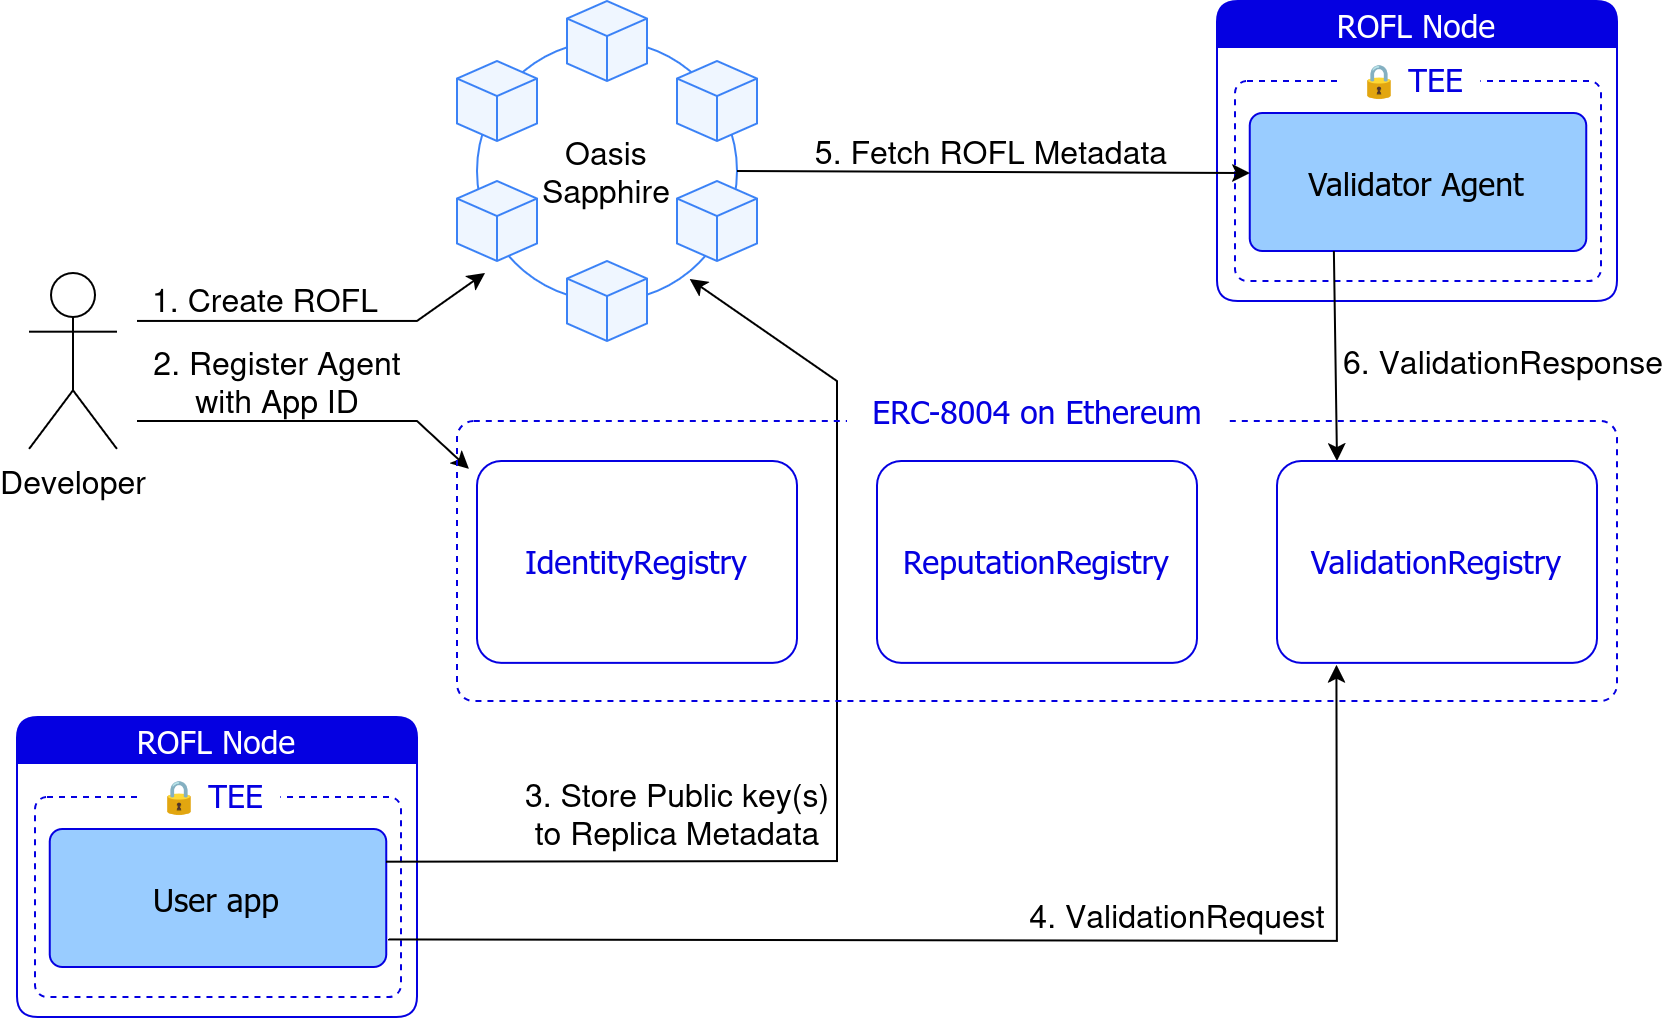

The diagram above was exported from draw.io. Its source (the exported page's mxGraphModel, read from the mxfile embedded in the PNG):
<mxGraphModel dx="1710" dy="1466" grid="1" gridSize="10" guides="1" tooltips="1" connect="1" arrows="1" fold="1" page="1" pageScale="1" pageWidth="413" pageHeight="583" background="light-dark(#FFFFFF,#1B1B1D)" math="0" shadow="0">
  <root>
    <mxCell id="0" />
    <mxCell id="1" parent="0" />
    <mxCell id="AzFj6m8RD0fVXtVp-u-U-7" value="&lt;font style=&quot;font-weight: normal; color: light-dark(rgb(255, 255, 255), rgb(27, 27, 29)); font-size: 16px;&quot;&gt;ROFL Node&lt;/font&gt;" style="swimlane;whiteSpace=wrap;html=1;hachureGap=4;fontFamily=Tahoma, Verdana, Segoe, sans-serif;fillColor=light-dark(#0500E1,#03FFFF);strokeColor=light-dark(#0500E1,#03FFFF);swimlaneLine=1;rounded=1;movable=1;resizable=1;rotatable=1;deletable=1;editable=1;locked=0;connectable=1;" parent="1" vertex="1">
      <mxGeometry x="520" y="-350" width="200" height="150" as="geometry">
        <mxRectangle x="380" y="570" width="110" height="30" as="alternateBounds" />
      </mxGeometry>
    </mxCell>
    <mxCell id="AzFj6m8RD0fVXtVp-u-U-8" value="t" style="rounded=1;whiteSpace=wrap;html=1;fontFamily=Tahoma, Verdana, Segoe, sans-serif;fillColor=none;strokeColor=light-dark(#0500E1,#03FFFF);dashed=1;arcSize=6;movable=1;resizable=1;rotatable=1;deletable=1;editable=1;locked=0;connectable=1;" parent="AzFj6m8RD0fVXtVp-u-U-7" vertex="1">
      <mxGeometry x="9" y="40" width="183" height="100" as="geometry" />
    </mxCell>
    <mxCell id="AzFj6m8RD0fVXtVp-u-U-9" value="&lt;div style=&quot;line-height: 110%;&quot;&gt;&lt;div style=&quot;line-height: 120%;&quot;&gt;&lt;span style=&quot;font-size: 16px; line-height: 120%;&quot;&gt;&lt;font&gt;Validator Agent&lt;/font&gt;&lt;/span&gt;&lt;span style=&quot;font-size: 16px;&quot;&gt;&lt;/span&gt;&lt;/div&gt;&lt;/div&gt;" style="rounded=1;whiteSpace=wrap;html=1;fontFamily=Tahoma, Verdana, Segoe, sans-serif;fillColor=light-dark(#99CCFF,#003333);strokeColor=light-dark(#0500E1,#03FFFF);arcSize=9;" parent="AzFj6m8RD0fVXtVp-u-U-7" vertex="1">
      <mxGeometry x="16.38" y="56" width="168.25" height="69" as="geometry" />
    </mxCell>
    <mxCell id="AzFj6m8RD0fVXtVp-u-U-10" value="&lt;div&gt;&lt;font style=&quot;font-size: 16px;&quot;&gt;&lt;span style=&quot;color: rgb(118, 118, 118); font-weight: 700; text-align: start; text-wrap-mode: wrap;&quot;&gt;🔒&lt;/span&gt;&lt;span style=&quot;color: rgb(118, 118, 118); font-weight: 700; text-align: start; text-wrap-mode: wrap;&quot;&gt;&amp;nbsp;&lt;/span&gt;&lt;font style=&quot;color: light-dark(rgb(5, 0, 225), rgb(3, 255, 255));&quot;&gt;TEE&lt;/font&gt;&lt;/font&gt;&lt;/div&gt;" style="text;html=1;align=center;verticalAlign=middle;resizable=0;points=[];autosize=1;strokeColor=none;fillColor=light-dark(#FFFFFF,#1B1B1D);labelBackgroundColor=none;fontSize=11;fontFamily=Tahoma, Verdana, Segoe, sans-serif;" parent="AzFj6m8RD0fVXtVp-u-U-7" vertex="1">
      <mxGeometry x="61.66999999999996" y="24" width="70" height="30" as="geometry" />
    </mxCell>
    <mxCell id="AzFj6m8RD0fVXtVp-u-U-14" value="&lt;div&gt;&lt;font style=&quot;font-size: 16px;&quot; face=&quot;Helvetica&quot;&gt;Oasis&lt;/font&gt;&lt;/div&gt;&lt;div&gt;&lt;font style=&quot;font-size: 16px;&quot; face=&quot;Helvetica&quot;&gt;Sapphire&lt;/font&gt;&lt;/div&gt;" style="ellipse;whiteSpace=wrap;html=1;aspect=fixed;fontFamily=Inter;fontSource=https%3A%2F%2Ffonts.googleapis.com%2Fcss%3Ffamily%3DInter;strokeColor=#3B82F6;fillColor=light-dark(#FFFFFF,#1B1B1D);" parent="1" vertex="1">
      <mxGeometry x="150" y="-330" width="130" height="130" as="geometry" />
    </mxCell>
    <mxCell id="AzFj6m8RD0fVXtVp-u-U-15" value="" style="html=1;whiteSpace=wrap;shape=isoCube2;backgroundOutline=1;isoAngle=13.75;fillColor=#EFF6FF;strokeColor=#3B82F6;shadow=0;fontFamily=Inter;fontSource=https%3A%2F%2Ffonts.googleapis.com%2Fcss%3Ffamily%3DInter;" parent="1" vertex="1">
      <mxGeometry x="195" y="-350" width="40" height="40" as="geometry" />
    </mxCell>
    <mxCell id="AzFj6m8RD0fVXtVp-u-U-16" value="" style="html=1;whiteSpace=wrap;shape=isoCube2;backgroundOutline=1;isoAngle=13.75;fillColor=#EFF6FF;strokeColor=#3B82F6;shadow=0;fontFamily=Inter;fontSource=https%3A%2F%2Ffonts.googleapis.com%2Fcss%3Ffamily%3DInter;" parent="1" vertex="1">
      <mxGeometry x="250" y="-320" width="40" height="40" as="geometry" />
    </mxCell>
    <mxCell id="AzFj6m8RD0fVXtVp-u-U-17" value="" style="html=1;whiteSpace=wrap;shape=isoCube2;backgroundOutline=1;isoAngle=13.75;fillColor=#EFF6FF;strokeColor=#3B82F6;shadow=0;fontFamily=Inter;fontSource=https%3A%2F%2Ffonts.googleapis.com%2Fcss%3Ffamily%3DInter;" parent="1" vertex="1">
      <mxGeometry x="140" y="-320" width="40" height="40" as="geometry" />
    </mxCell>
    <mxCell id="AzFj6m8RD0fVXtVp-u-U-18" value="" style="html=1;whiteSpace=wrap;shape=isoCube2;backgroundOutline=1;isoAngle=13.75;fillColor=#EFF6FF;strokeColor=#3B82F6;shadow=0;fontFamily=Inter;fontSource=https%3A%2F%2Ffonts.googleapis.com%2Fcss%3Ffamily%3DInter;" parent="1" vertex="1">
      <mxGeometry x="140" y="-260" width="40" height="40" as="geometry" />
    </mxCell>
    <mxCell id="AzFj6m8RD0fVXtVp-u-U-19" value="" style="html=1;whiteSpace=wrap;shape=isoCube2;backgroundOutline=1;isoAngle=13.75;fillColor=#EFF6FF;strokeColor=#3B82F6;shadow=0;fontFamily=Inter;fontSource=https%3A%2F%2Ffonts.googleapis.com%2Fcss%3Ffamily%3DInter;" parent="1" vertex="1">
      <mxGeometry x="250" y="-260" width="40" height="40" as="geometry" />
    </mxCell>
    <mxCell id="AzFj6m8RD0fVXtVp-u-U-20" value="" style="html=1;whiteSpace=wrap;shape=isoCube2;backgroundOutline=1;isoAngle=13.75;fillColor=#EFF6FF;strokeColor=#3B82F6;shadow=0;fontFamily=Inter;fontSource=https%3A%2F%2Ffonts.googleapis.com%2Fcss%3Ffamily%3DInter;" parent="1" vertex="1">
      <mxGeometry x="195" y="-220" width="40" height="40" as="geometry" />
    </mxCell>
    <mxCell id="AzFj6m8RD0fVXtVp-u-U-24" value="&lt;font style=&quot;font-weight: normal; color: light-dark(rgb(255, 255, 255), rgb(27, 27, 29)); font-size: 16px;&quot;&gt;ROFL Node&lt;/font&gt;" style="swimlane;whiteSpace=wrap;html=1;hachureGap=4;fontFamily=Tahoma, Verdana, Segoe, sans-serif;fillColor=light-dark(#0500E1,#03FFFF);strokeColor=light-dark(#0500E1,#03FFFF);swimlaneLine=1;rounded=1;movable=1;resizable=1;rotatable=1;deletable=1;editable=1;locked=0;connectable=1;" parent="1" vertex="1">
      <mxGeometry x="-80" y="8" width="200" height="150" as="geometry">
        <mxRectangle x="380" y="570" width="110" height="30" as="alternateBounds" />
      </mxGeometry>
    </mxCell>
    <mxCell id="AzFj6m8RD0fVXtVp-u-U-25" value="t" style="rounded=1;whiteSpace=wrap;html=1;fontFamily=Tahoma, Verdana, Segoe, sans-serif;fillColor=none;strokeColor=light-dark(#0500E1,#03FFFF);dashed=1;arcSize=6;movable=1;resizable=1;rotatable=1;deletable=1;editable=1;locked=0;connectable=1;" parent="AzFj6m8RD0fVXtVp-u-U-24" vertex="1">
      <mxGeometry x="9" y="40" width="183" height="100" as="geometry" />
    </mxCell>
    <mxCell id="AzFj6m8RD0fVXtVp-u-U-26" value="&lt;font style=&quot;font-size: 16px;&quot;&gt;User app&lt;/font&gt;" style="rounded=1;whiteSpace=wrap;html=1;fontFamily=Tahoma, Verdana, Segoe, sans-serif;fillColor=light-dark(#99CCFF,#003333);strokeColor=light-dark(#0500E1,#03FFFF);arcSize=9;" parent="AzFj6m8RD0fVXtVp-u-U-24" vertex="1">
      <mxGeometry x="16.38" y="56" width="168.25" height="69" as="geometry" />
    </mxCell>
    <mxCell id="AzFj6m8RD0fVXtVp-u-U-27" value="&lt;div&gt;&lt;font style=&quot;font-size: 16px;&quot;&gt;&lt;span style=&quot;color: rgb(118, 118, 118); font-weight: 700; text-align: start; text-wrap-mode: wrap;&quot;&gt;🔒&lt;/span&gt;&lt;span style=&quot;color: rgb(118, 118, 118); font-weight: 700; text-align: start; text-wrap-mode: wrap;&quot;&gt;&amp;nbsp;&lt;/span&gt;&lt;font style=&quot;color: light-dark(rgb(5, 0, 225), rgb(3, 255, 255));&quot;&gt;TEE&lt;/font&gt;&lt;/font&gt;&lt;/div&gt;" style="text;html=1;align=center;verticalAlign=middle;resizable=0;points=[];autosize=1;strokeColor=none;fillColor=light-dark(#FFFFFF,#1B1B1D);labelBackgroundColor=none;fontSize=11;fontFamily=Tahoma, Verdana, Segoe, sans-serif;" parent="AzFj6m8RD0fVXtVp-u-U-24" vertex="1">
      <mxGeometry x="61.66999999999996" y="24" width="70" height="30" as="geometry" />
    </mxCell>
    <mxCell id="AzFj6m8RD0fVXtVp-u-U-33" value="&lt;font style=&quot;font-size: 16px;&quot;&gt;Developer&lt;/font&gt;" style="shape=umlActor;verticalLabelPosition=bottom;verticalAlign=top;html=1;outlineConnect=0;" parent="1" vertex="1">
      <mxGeometry x="-74" y="-214" width="44" height="88" as="geometry" />
    </mxCell>
    <mxCell id="AzFj6m8RD0fVXtVp-u-U-34" style="rounded=0;orthogonalLoop=1;jettySize=auto;html=1;" parent="1" edge="1">
      <mxGeometry relative="1" as="geometry">
        <mxPoint x="154" y="-214" as="targetPoint" />
        <mxPoint x="-20" y="-190" as="sourcePoint" />
        <Array as="points">
          <mxPoint x="120" y="-190" />
        </Array>
      </mxGeometry>
    </mxCell>
    <mxCell id="AzFj6m8RD0fVXtVp-u-U-35" value="&lt;font style=&quot;font-size: 16px;&quot;&gt;1. Create ROFL&lt;/font&gt;" style="edgeLabel;html=1;align=center;verticalAlign=middle;resizable=0;points=[];labelBackgroundColor=none;" parent="AzFj6m8RD0fVXtVp-u-U-34" vertex="1" connectable="0">
      <mxGeometry x="0.0546" y="1" relative="1" as="geometry">
        <mxPoint x="-32" y="-10" as="offset" />
      </mxGeometry>
    </mxCell>
    <mxCell id="AzFj6m8RD0fVXtVp-u-U-30" style="rounded=0;orthogonalLoop=1;jettySize=auto;html=1;exitX=1.007;exitY=0.801;exitDx=0;exitDy=0;exitPerimeter=0;entryX=0.186;entryY=1.01;entryDx=0;entryDy=0;entryPerimeter=0;" parent="1" source="AzFj6m8RD0fVXtVp-u-U-26" target="AzFj6m8RD0fVXtVp-u-U-3" edge="1">
      <mxGeometry relative="1" as="geometry">
        <mxPoint x="580" y="-10" as="targetPoint" />
        <Array as="points">
          <mxPoint x="580" y="120" />
        </Array>
        <mxPoint x="150" y="120" as="sourcePoint" />
      </mxGeometry>
    </mxCell>
    <mxCell id="AzFj6m8RD0fVXtVp-u-U-31" value="&lt;font style=&quot;font-size: 16px;&quot;&gt;4. ValidationRequest&lt;/font&gt;" style="edgeLabel;html=1;align=center;verticalAlign=middle;resizable=0;points=[];labelBackgroundColor=none;" parent="AzFj6m8RD0fVXtVp-u-U-30" vertex="1" connectable="0">
      <mxGeometry x="0.0303" relative="1" as="geometry">
        <mxPoint x="79" y="-13" as="offset" />
      </mxGeometry>
    </mxCell>
    <mxCell id="AzFj6m8RD0fVXtVp-u-U-36" style="rounded=0;orthogonalLoop=1;jettySize=auto;html=1;" parent="1" edge="1">
      <mxGeometry relative="1" as="geometry">
        <mxPoint x="-20" y="-140" as="sourcePoint" />
        <mxPoint x="146" y="-116" as="targetPoint" />
        <Array as="points">
          <mxPoint x="120" y="-140" />
        </Array>
      </mxGeometry>
    </mxCell>
    <mxCell id="AzFj6m8RD0fVXtVp-u-U-37" value="&lt;div&gt;&lt;font style=&quot;font-size: 16px;&quot;&gt;2. Register Agent&lt;/font&gt;&lt;/div&gt;&lt;div&gt;&lt;font style=&quot;font-size: 16px;&quot;&gt;with App ID&lt;/font&gt;&lt;/div&gt;" style="edgeLabel;html=1;align=center;verticalAlign=middle;resizable=0;points=[];labelBackgroundColor=none;" parent="AzFj6m8RD0fVXtVp-u-U-36" vertex="1" connectable="0">
      <mxGeometry x="0.2181" y="2" relative="1" as="geometry">
        <mxPoint x="-37" y="-18" as="offset" />
      </mxGeometry>
    </mxCell>
    <mxCell id="AzFj6m8RD0fVXtVp-u-U-12" style="rounded=0;orthogonalLoop=1;jettySize=auto;html=1;exitX=0.25;exitY=1;exitDx=0;exitDy=0;" parent="1" source="AzFj6m8RD0fVXtVp-u-U-9" edge="1">
      <mxGeometry relative="1" as="geometry">
        <mxPoint x="579" y="-220" as="sourcePoint" />
        <mxPoint x="580" y="-120" as="targetPoint" />
      </mxGeometry>
    </mxCell>
    <mxCell id="AzFj6m8RD0fVXtVp-u-U-13" value="&lt;font style=&quot;font-size: 16px;&quot;&gt;6. ValidationResponse&lt;/font&gt;" style="edgeLabel;html=1;align=center;verticalAlign=middle;resizable=0;points=[];labelBackgroundColor=none;" parent="AzFj6m8RD0fVXtVp-u-U-12" vertex="1" connectable="0">
      <mxGeometry x="0.3299" relative="1" as="geometry">
        <mxPoint x="83" y="-15" as="offset" />
      </mxGeometry>
    </mxCell>
    <mxCell id="AzFj6m8RD0fVXtVp-u-U-21" style="rounded=0;orthogonalLoop=1;jettySize=auto;html=1;exitX=0.001;exitY=0.435;exitDx=0;exitDy=0;startArrow=classic;startFill=1;endArrow=none;endFill=0;entryX=1;entryY=0.5;entryDx=0;entryDy=0;exitPerimeter=0;" parent="1" source="AzFj6m8RD0fVXtVp-u-U-9" target="AzFj6m8RD0fVXtVp-u-U-14" edge="1">
      <mxGeometry relative="1" as="geometry">
        <mxPoint x="410.84000000000054" y="337.95" as="sourcePoint" />
        <mxPoint x="310" y="-270" as="targetPoint" />
        <Array as="points" />
      </mxGeometry>
    </mxCell>
    <mxCell id="AzFj6m8RD0fVXtVp-u-U-22" value="&lt;font style=&quot;font-size: 16px;&quot;&gt;5. Fetch ROFL Metadata&lt;/font&gt;" style="edgeLabel;html=1;align=center;verticalAlign=middle;resizable=0;points=[];labelBackgroundColor=none;" parent="AzFj6m8RD0fVXtVp-u-U-21" vertex="1" connectable="0">
      <mxGeometry x="-0.2023" y="-1" relative="1" as="geometry">
        <mxPoint x="-27" y="-10" as="offset" />
      </mxGeometry>
    </mxCell>
    <mxCell id="AzFj6m8RD0fVXtVp-u-U-28" style="rounded=0;orthogonalLoop=1;jettySize=auto;html=1;exitX=1;exitY=0.25;exitDx=0;exitDy=0;entryX=0.818;entryY=0.915;entryDx=0;entryDy=0;entryPerimeter=0;" parent="1" edge="1" target="AzFj6m8RD0fVXtVp-u-U-14">
      <mxGeometry relative="1" as="geometry">
        <mxPoint x="104.63000000000011" y="80.29" as="sourcePoint" />
        <mxPoint x="260.9619407771254" y="-219.99805922287462" as="targetPoint" />
        <Array as="points">
          <mxPoint x="330" y="80" />
          <mxPoint x="330" y="-160" />
        </Array>
      </mxGeometry>
    </mxCell>
    <mxCell id="AzFj6m8RD0fVXtVp-u-U-29" value="&lt;div&gt;&lt;font style=&quot;font-size: 16px;&quot;&gt;3. Store Public key(s)&lt;/font&gt;&lt;/div&gt;&lt;div&gt;&lt;font style=&quot;font-size: 16px;&quot;&gt;to Replica Metadata&lt;/font&gt;&lt;/div&gt;" style="edgeLabel;html=1;align=center;verticalAlign=middle;resizable=0;points=[];labelBackgroundColor=none;" parent="AzFj6m8RD0fVXtVp-u-U-28" vertex="1" connectable="0">
      <mxGeometry x="-0.3447" y="1" relative="1" as="geometry">
        <mxPoint x="-37" y="-23" as="offset" />
      </mxGeometry>
    </mxCell>
    <mxCell id="AzFj6m8RD0fVXtVp-u-U-4" value="" style="rounded=1;whiteSpace=wrap;html=1;fontFamily=Tahoma, Verdana, Segoe, sans-serif;fillColor=none;strokeColor=light-dark(#0500E1,#03FFFF);dashed=1;arcSize=6;movable=1;resizable=1;rotatable=1;deletable=1;editable=1;locked=0;connectable=1;labelBackgroundColor=none;" parent="1" vertex="1">
      <mxGeometry x="140" y="-140" width="580" height="140" as="geometry" />
    </mxCell>
    <mxCell id="AzFj6m8RD0fVXtVp-u-U-1" value="&lt;div&gt;&lt;font style=&quot;font-size: 16px; color: light-dark(rgb(5, 0, 225), rgb(3, 255, 255));&quot;&gt;IdentityRegistry&lt;/font&gt;&lt;/div&gt;" style="rounded=1;whiteSpace=wrap;html=1;fillColor=light-dark(#FFFFFF,#1B1B1D);strokeColor=light-dark(#0500E1,#03FFFF);fontFamily=Tahoma, Verdana, Segoe, sans-serif;arcSize=12;" parent="1" vertex="1">
      <mxGeometry x="150" y="-120" width="160" height="100.93" as="geometry" />
    </mxCell>
    <mxCell id="AzFj6m8RD0fVXtVp-u-U-2" value="&lt;div&gt;&lt;font style=&quot;font-size: 16px; color: light-dark(rgb(5, 0, 225), rgb(3, 255, 255));&quot;&gt;ReputationRegistry&lt;/font&gt;&lt;/div&gt;" style="rounded=1;whiteSpace=wrap;html=1;fillColor=light-dark(#FFFFFF,#1B1B1D);strokeColor=light-dark(#0500E1,#03FFFF);fontFamily=Tahoma, Verdana, Segoe, sans-serif;arcSize=12;" parent="1" vertex="1">
      <mxGeometry x="350" y="-120" width="160" height="100.93" as="geometry" />
    </mxCell>
    <mxCell id="AzFj6m8RD0fVXtVp-u-U-3" value="&lt;div&gt;&lt;font style=&quot;font-size: 16px; color: light-dark(rgb(5, 0, 225), rgb(3, 255, 255));&quot;&gt;ValidationRegistry&lt;/font&gt;&lt;/div&gt;" style="rounded=1;whiteSpace=wrap;html=1;fillColor=light-dark(#FFFFFF,#1B1B1D);strokeColor=light-dark(#0500E1,#03FFFF);fontFamily=Tahoma, Verdana, Segoe, sans-serif;arcSize=12;" parent="1" vertex="1">
      <mxGeometry x="550" y="-120" width="160" height="100.93" as="geometry" />
    </mxCell>
    <mxCell id="AzFj6m8RD0fVXtVp-u-U-5" value="&lt;div&gt;&lt;font style=&quot;font-size: 16px;&quot;&gt;&lt;font style=&quot;color: light-dark(rgb(5, 0, 225), rgb(3, 255, 255));&quot;&gt;ERC-8004 on Ethereum&lt;/font&gt;&lt;/font&gt;&lt;/div&gt;" style="text;html=1;align=center;verticalAlign=middle;resizable=0;points=[];autosize=1;strokeColor=none;fillColor=light-dark(#FFFFFF,#1B1B1D);labelBackgroundColor=none;fontSize=11;fontFamily=Tahoma, Verdana, Segoe, sans-serif;" parent="1" vertex="1">
      <mxGeometry x="335" y="-160" width="190" height="30" as="geometry" />
    </mxCell>
  </root>
</mxGraphModel>